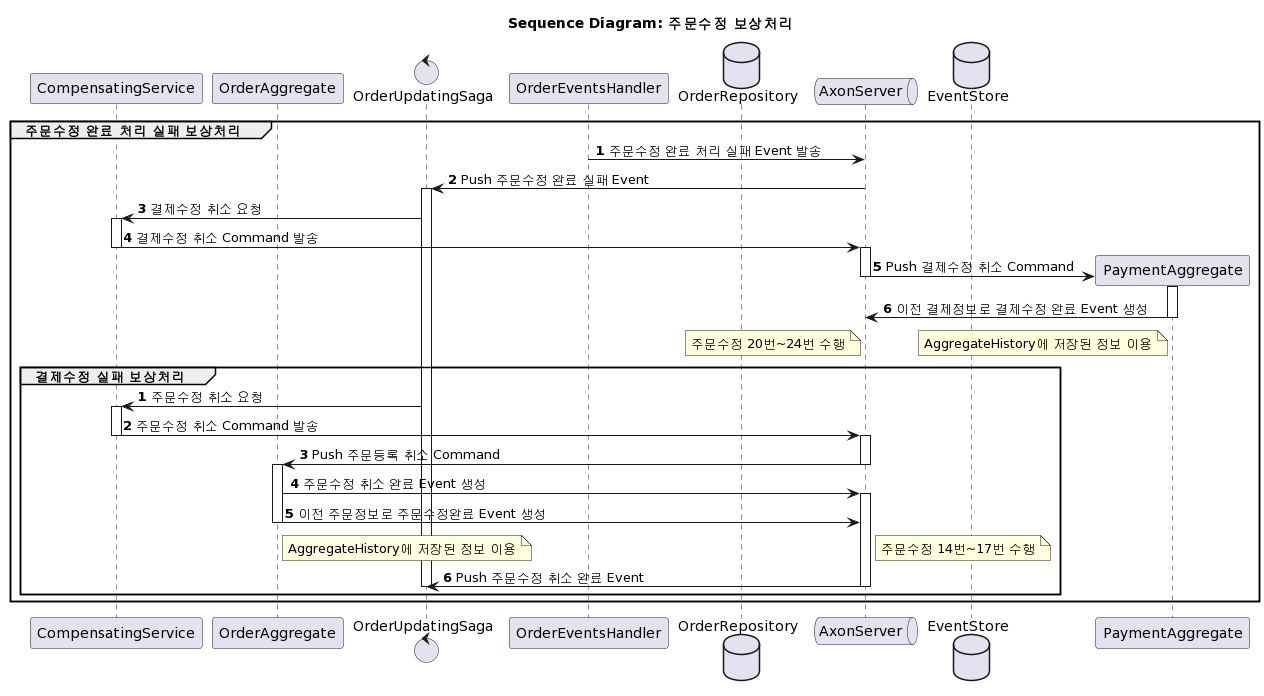

The diagram above was rendered by PlantUML. Its source (embedded in the PNG):
@startuml
/'
주문수정 보상처리 Sequence Diagram
'/


title Sequence Diagram: 주문수정 보상처리

participant CompensatingService
participant OrderAggregate
control OrderUpdatingSaga
participant OrderEventsHandler
database OrderRepository
queue AxonServer
database EventStore

autonumber

'-- 주문수정 완료 실패 처리
group 주문수정 완료 처리 실패 보상처리
OrderEventsHandler -> AxonServer: 주문수정 완료 처리 실패 Event 발송
AxonServer -> OrderUpdatingSaga --++: Push 주문수정 완료 실패 Event
OrderUpdatingSaga -> CompensatingService ++: 결제수정 취소 요청
CompensatingService -> AxonServer --++: 결제수정 취소 Command 발송

create participant PaymentAggregate
AxonServer -> PaymentAggregate --++: Push 결제수정 취소 Command
PaymentAggregate -> AxonServer --: 이전 결제정보로 결제수정 완료 Event 생성 
note left of PaymentAggregate: AggregateHistory에 저장된 정보 이용
/ note left of AxonServer: 주문수정 20번~24번 수행
autonumber stop
'-- 결제데이터 수정 실패 처리
autonumber
group 결제수정 실패 보상처리
OrderUpdatingSaga -> CompensatingService ++: 주문수정 취소 요청
CompensatingService -> AxonServer --++: 주문수정 취소 Command 발송
AxonServer -> OrderAggregate --++: Push 주문등록 취소 Command
OrderAggregate -> AxonServer ++: 주문수정 취소 완료 Event 생성
OrderAggregate -> AxonServer --: 이전 주문정보로 주문수정완료 Event 생성 
note right of OrderAggregate: AggregateHistory에 저장된 정보 이용
/ note right of AxonServer: 주문수정 14번~17번 수행 
AxonServer -> OrderUpdatingSaga --: Push 주문수정 취소 완료 Event
OrderUpdatingSaga --
end
end
@enduml